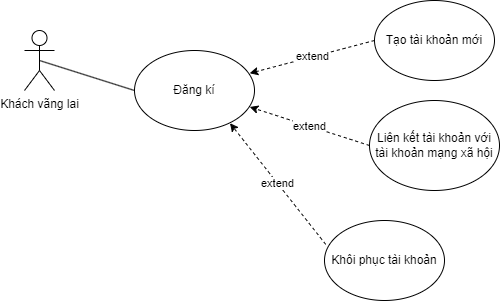

The diagram above was exported from draw.io. Its source (the exported page's mxGraphModel, read from the mxfile embedded in the PNG):
<mxGraphModel dx="1094" dy="547" grid="1" gridSize="10" guides="1" tooltips="1" connect="1" arrows="1" fold="1" page="1" pageScale="1" pageWidth="827" pageHeight="1169" math="0" shadow="0">
  <root>
    <mxCell id="0" />
    <mxCell id="1" parent="0" />
    <mxCell id="p2n1R6WzwCcLuVmfAhJe-1" style="rounded=0;orthogonalLoop=1;jettySize=auto;html=1;exitX=0.5;exitY=0.5;exitDx=0;exitDy=0;exitPerimeter=0;entryX=0;entryY=0.5;entryDx=0;entryDy=0;endArrow=none;endFill=0;" parent="1" source="QvjkdAvvYevrMnxYwzQ5-2" target="QvjkdAvvYevrMnxYwzQ5-26" edge="1">
      <mxGeometry relative="1" as="geometry" />
    </mxCell>
    <mxCell id="QvjkdAvvYevrMnxYwzQ5-2" value="Khách vãng lai" style="shape=umlActor;verticalLabelPosition=bottom;verticalAlign=top;html=1;outlineConnect=0;" parent="1" vertex="1">
      <mxGeometry x="30" y="140" width="30" height="60" as="geometry" />
    </mxCell>
    <mxCell id="QvjkdAvvYevrMnxYwzQ5-3" value="Tạo tài khoản mới" style="ellipse;whiteSpace=wrap;html=1;" parent="1" vertex="1">
      <mxGeometry x="380" y="110" width="120" height="80" as="geometry" />
    </mxCell>
    <mxCell id="QvjkdAvvYevrMnxYwzQ5-26" value="Đăng kí" style="ellipse;whiteSpace=wrap;html=1;" parent="1" vertex="1">
      <mxGeometry x="140" y="160" width="120" height="80" as="geometry" />
    </mxCell>
    <mxCell id="QvjkdAvvYevrMnxYwzQ5-38" value="Liên kết tài khoản với tài khoản mạng xã hội" style="ellipse;whiteSpace=wrap;html=1;" parent="1" vertex="1">
      <mxGeometry x="375" y="210" width="130" height="90" as="geometry" />
    </mxCell>
    <mxCell id="QvjkdAvvYevrMnxYwzQ5-41" value="Khôi phục tài khoản" style="ellipse;whiteSpace=wrap;html=1;" parent="1" vertex="1">
      <mxGeometry x="330" y="330" width="120" height="80" as="geometry" />
    </mxCell>
    <mxCell id="p2n1R6WzwCcLuVmfAhJe-3" value="extend" style="rounded=0;orthogonalLoop=1;jettySize=auto;html=1;dashed=1;entryX=0.96;entryY=0.706;entryDx=0;entryDy=0;exitX=0;exitY=0.5;exitDx=0;exitDy=0;entryPerimeter=0;" parent="1" source="QvjkdAvvYevrMnxYwzQ5-38" target="QvjkdAvvYevrMnxYwzQ5-26" edge="1">
      <mxGeometry relative="1" as="geometry">
        <mxPoint x="280" y="220" as="sourcePoint" />
        <mxPoint x="364" y="170" as="targetPoint" />
      </mxGeometry>
    </mxCell>
    <mxCell id="p2n1R6WzwCcLuVmfAhJe-4" value="extend" style="rounded=0;orthogonalLoop=1;jettySize=auto;html=1;dashed=1;entryX=0.796;entryY=0.909;entryDx=0;entryDy=0;entryPerimeter=0;exitX=0.01;exitY=0.298;exitDx=0;exitDy=0;exitPerimeter=0;" parent="1" source="QvjkdAvvYevrMnxYwzQ5-41" target="QvjkdAvvYevrMnxYwzQ5-26" edge="1">
      <mxGeometry relative="1" as="geometry">
        <mxPoint x="330" y="370" as="sourcePoint" />
        <mxPoint x="275" y="236" as="targetPoint" />
      </mxGeometry>
    </mxCell>
    <mxCell id="p2n1R6WzwCcLuVmfAhJe-5" value="extend" style="rounded=0;orthogonalLoop=1;jettySize=auto;html=1;dashed=1;entryX=0.96;entryY=0.285;entryDx=0;entryDy=0;entryPerimeter=0;exitX=0;exitY=0.5;exitDx=0;exitDy=0;" parent="1" source="QvjkdAvvYevrMnxYwzQ5-3" target="QvjkdAvvYevrMnxYwzQ5-26" edge="1">
      <mxGeometry relative="1" as="geometry">
        <mxPoint x="340" y="380" as="sourcePoint" />
        <mxPoint x="250" y="260" as="targetPoint" />
      </mxGeometry>
    </mxCell>
  </root>
</mxGraphModel>